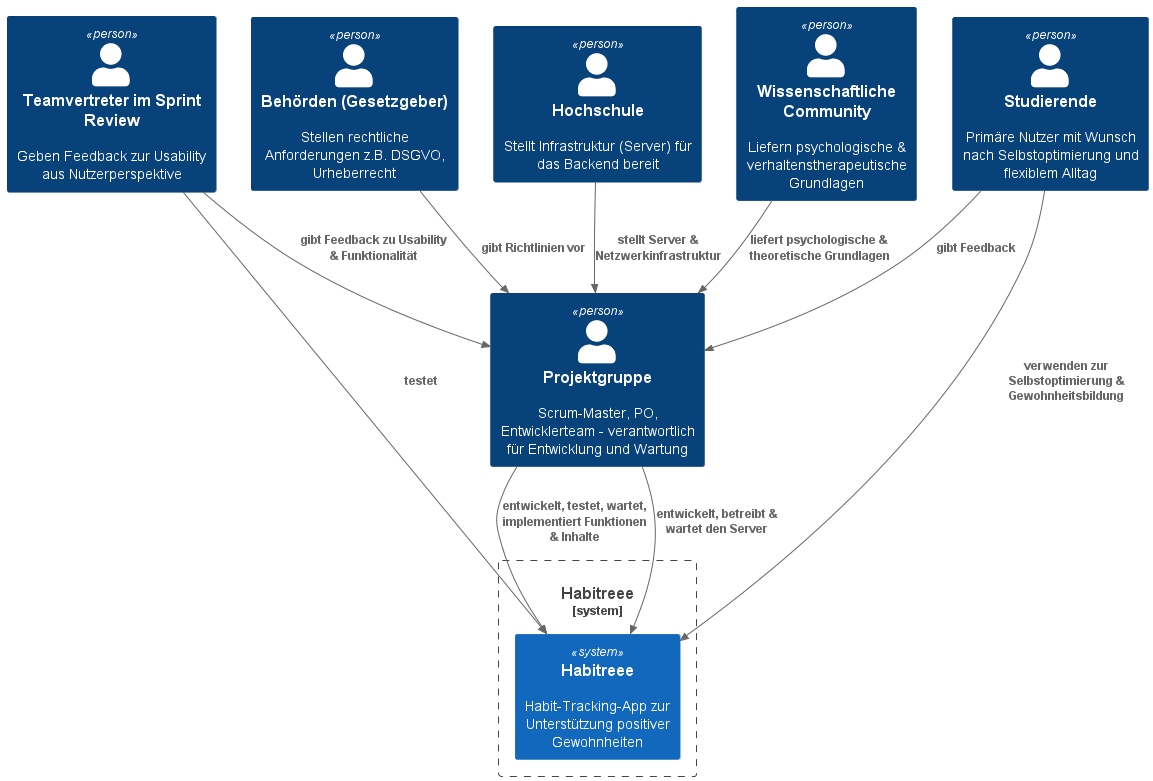

The diagram above was rendered by PlantUML. Its source (embedded in the PNG):
@startuml C4-Level1
!include https://raw.githubusercontent.com/plantuml-stdlib/C4-PlantUML/master/C4_Context.puml

System_Boundary(s1, "Habitreee") {
  System(habitreee, "Habitreee", "Habit-Tracking-App zur Unterstützung positiver Gewohnheiten")
}

' Personen
Person(hochschule, "Hochschule", "Stellt Infrastruktur (Server) für das Backend bereit")

Person(projektgruppe, "Projektgruppe", "Scrum-Master, PO, Entwicklerteam - verantwortlich für Entwicklung und Wartung")
Person(wissenschaft, "Wissenschaftliche Community", "Liefern psychologische & verhaltenstherapeutische Grundlagen")
Person(teamvertreter, "Teamvertreter im Sprint Review", "Geben Feedback zur Usability aus Nutzerperspektive")
Person(behörden, "Behörden (Gesetzgeber)", "Stellen rechtliche Anforderungen z.B. DSGVO, Urheberrecht")
Person(studierende, "Studierende", "Primäre Nutzer mit Wunsch nach Selbstoptimierung und flexiblem Alltag")



' Beziehungen
Rel(teamvertreter, habitreee, "testet")
Rel(studierende, projektgruppe, "gibt Feedback")
Rel(studierende, habitreee, "verwenden zur Selbstoptimierung & Gewohnheitsbildung")
Rel(teamvertreter, projektgruppe, "gibt Feedback zu Usability & Funktionalität")
Rel(behörden, projektgruppe, "gibt Richtlinien vor")
Rel(wissenschaft, projektgruppe, "liefert psychologische & theoretische Grundlagen")
Rel(projektgruppe, habitreee, "entwickelt, testet, wartet, implementiert Funktionen & Inhalte")
Rel(projektgruppe, habitreee, "entwickelt, betreibt & wartet den Server")
Rel(hochschule, projektgruppe, "stellt Server & Netzwerkinfrastruktur")


@enduml